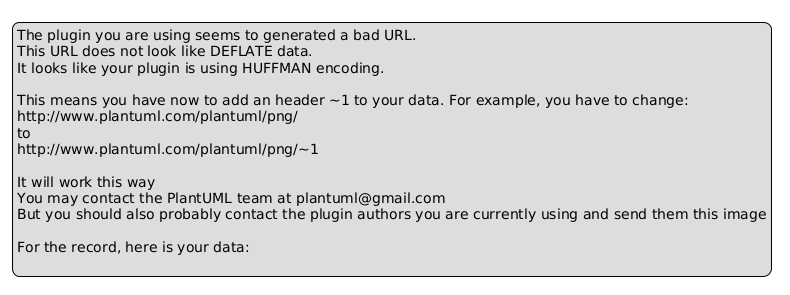

The diagram above was rendered by PlantUML. Its source (embedded in the PNG):
@startuml
legend
The plugin you are using seems to generated a bad URL.
This URL does not look like DEFLATE data.
It looks like your plugin is using HUFFMAN encoding.

This means you have now to add an header ~1 to your data. For example, you have to change:
http://www.plantuml.com/plantuml/png/
to
http://www.plantuml.com/plantuml/png/~1

It will work this way
You may contact the PlantUML team at plantuml@gmail.com
But you should also probably contact the plugin authors you are currently using and send them this image

For the record, here is your data:

endlegend
@enduml